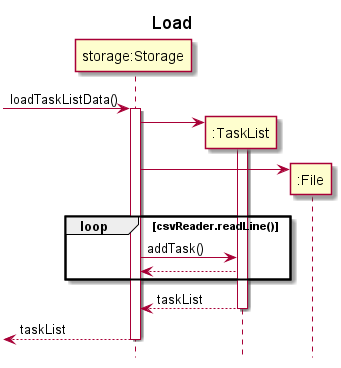

The diagram above was rendered by PlantUML. Its source (embedded in the PNG):
@startuml
title Load
hide footbox

participant "storage:Storage" as Storage
participant ":TaskList" as TaskList
participant ":File" as File

->Storage++: loadTaskListData()
Storage->TaskList**:
activate TaskList
Storage->File**
loop csvReader.readLine()
    Storage->TaskList: addTask()
    TaskList-->Storage
end
return taskList
return taskList
@enduml